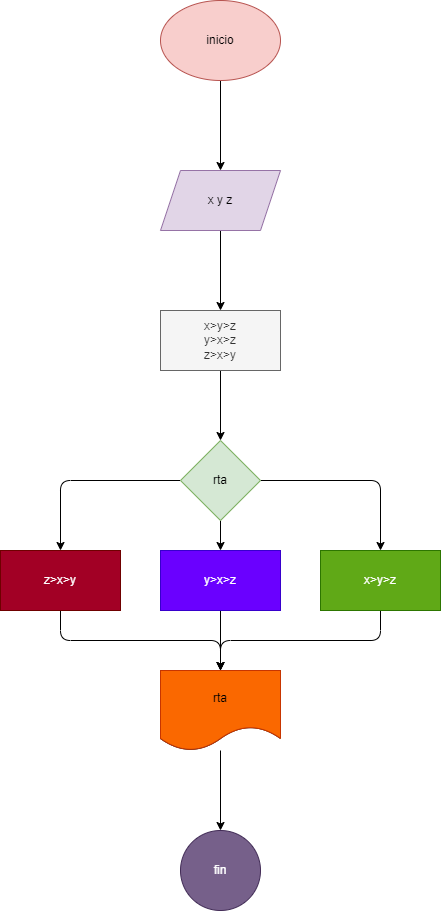

The diagram above was exported from draw.io. Its source (the exported page's mxGraphModel, read from the mxfile embedded in the PNG):
<mxGraphModel dx="746" dy="568" grid="1" gridSize="10" guides="1" tooltips="1" connect="1" arrows="1" fold="1" page="1" pageScale="1" pageWidth="850" pageHeight="1100" math="0" shadow="0">
  <root>
    <mxCell id="0" />
    <mxCell id="1" parent="0" />
    <mxCell id="4" value="" style="edgeStyle=none;html=1;" edge="1" parent="1" source="2" target="3">
      <mxGeometry relative="1" as="geometry" />
    </mxCell>
    <mxCell id="2" value="inicio" style="ellipse;whiteSpace=wrap;html=1;fillColor=#f8cecc;strokeColor=#b85450;" vertex="1" parent="1">
      <mxGeometry x="320" y="130" width="120" height="80" as="geometry" />
    </mxCell>
    <mxCell id="6" value="" style="edgeStyle=none;html=1;" edge="1" parent="1" source="3" target="5">
      <mxGeometry relative="1" as="geometry" />
    </mxCell>
    <mxCell id="3" value="x y z" style="shape=parallelogram;perimeter=parallelogramPerimeter;whiteSpace=wrap;html=1;fixedSize=1;fillColor=#e1d5e7;strokeColor=#9673a6;" vertex="1" parent="1">
      <mxGeometry x="320" y="300" width="120" height="60" as="geometry" />
    </mxCell>
    <mxCell id="8" value="" style="edgeStyle=none;html=1;" edge="1" parent="1" source="5" target="7">
      <mxGeometry relative="1" as="geometry" />
    </mxCell>
    <mxCell id="5" value="x&amp;gt;y&amp;gt;z&lt;br&gt;y&amp;gt;x&amp;gt;z&lt;br&gt;z&amp;gt;x&amp;gt;y" style="whiteSpace=wrap;html=1;fillColor=#f5f5f5;fontColor=#333333;strokeColor=#666666;" vertex="1" parent="1">
      <mxGeometry x="320" y="440" width="120" height="60" as="geometry" />
    </mxCell>
    <mxCell id="10" value="" style="edgeStyle=none;html=1;" edge="1" parent="1" source="7" target="9">
      <mxGeometry relative="1" as="geometry">
        <Array as="points">
          <mxPoint x="540" y="610" />
        </Array>
      </mxGeometry>
    </mxCell>
    <mxCell id="12" value="" style="edgeStyle=none;html=1;" edge="1" parent="1" source="7" target="11">
      <mxGeometry relative="1" as="geometry" />
    </mxCell>
    <mxCell id="14" value="" style="edgeStyle=none;html=1;" edge="1" parent="1" source="7" target="13">
      <mxGeometry relative="1" as="geometry">
        <Array as="points">
          <mxPoint x="220" y="610" />
        </Array>
      </mxGeometry>
    </mxCell>
    <mxCell id="7" value="rta" style="rhombus;whiteSpace=wrap;html=1;fillColor=#d5e8d4;strokeColor=#82b366;" vertex="1" parent="1">
      <mxGeometry x="340" y="570" width="80" height="80" as="geometry" />
    </mxCell>
    <mxCell id="18" value="" style="edgeStyle=none;html=1;" edge="1" parent="1" source="9" target="17">
      <mxGeometry relative="1" as="geometry">
        <Array as="points">
          <mxPoint x="540" y="770" />
          <mxPoint x="380" y="770" />
        </Array>
      </mxGeometry>
    </mxCell>
    <mxCell id="9" value="x&amp;gt;y&amp;gt;z" style="whiteSpace=wrap;html=1;fillColor=#60a917;fontColor=#ffffff;strokeColor=#2D7600;" vertex="1" parent="1">
      <mxGeometry x="480" y="680" width="120" height="60" as="geometry" />
    </mxCell>
    <mxCell id="19" value="" style="edgeStyle=none;html=1;" edge="1" parent="1" source="11" target="17">
      <mxGeometry relative="1" as="geometry" />
    </mxCell>
    <mxCell id="11" value="y&amp;gt;x&amp;gt;z" style="whiteSpace=wrap;html=1;fillColor=#6a00ff;fontColor=#ffffff;strokeColor=#3700CC;" vertex="1" parent="1">
      <mxGeometry x="320" y="680" width="120" height="60" as="geometry" />
    </mxCell>
    <mxCell id="16" value="" style="edgeStyle=none;html=1;" edge="1" parent="1" source="13" target="15">
      <mxGeometry relative="1" as="geometry">
        <Array as="points">
          <mxPoint x="220" y="770" />
          <mxPoint x="380" y="770" />
        </Array>
      </mxGeometry>
    </mxCell>
    <mxCell id="13" value="z&amp;gt;x&amp;gt;y" style="whiteSpace=wrap;html=1;fillColor=#a20025;fontColor=#ffffff;strokeColor=#6F0000;" vertex="1" parent="1">
      <mxGeometry x="160" y="680" width="120" height="60" as="geometry" />
    </mxCell>
    <mxCell id="15" value="" style="shape=document;whiteSpace=wrap;html=1;boundedLbl=1;" vertex="1" parent="1">
      <mxGeometry x="320" y="800" width="120" height="80" as="geometry" />
    </mxCell>
    <mxCell id="21" value="" style="edgeStyle=none;html=1;" edge="1" parent="1" source="17" target="20">
      <mxGeometry relative="1" as="geometry" />
    </mxCell>
    <mxCell id="17" value="rta" style="shape=document;whiteSpace=wrap;html=1;boundedLbl=1;fillColor=#fa6800;fontColor=#000000;strokeColor=#C73500;" vertex="1" parent="1">
      <mxGeometry x="320" y="800" width="120" height="80" as="geometry" />
    </mxCell>
    <mxCell id="20" value="fin" style="ellipse;whiteSpace=wrap;html=1;fillColor=#76608a;fontColor=#ffffff;strokeColor=#432D57;" vertex="1" parent="1">
      <mxGeometry x="340" y="960" width="80" height="80" as="geometry" />
    </mxCell>
  </root>
</mxGraphModel>